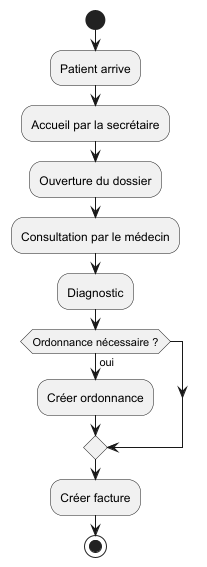

The diagram above was rendered by PlantUML. Its source (embedded in the PNG):
@startuml
start
:Patient arrive;
:Accueil par la secrétaire;
:Ouverture du dossier;
:Consultation par le médecin;
:Diagnostic;
if (Ordonnance nécessaire ?) then (oui)
  :Créer ordonnance;
endif
:Créer facture;
stop
@enduml